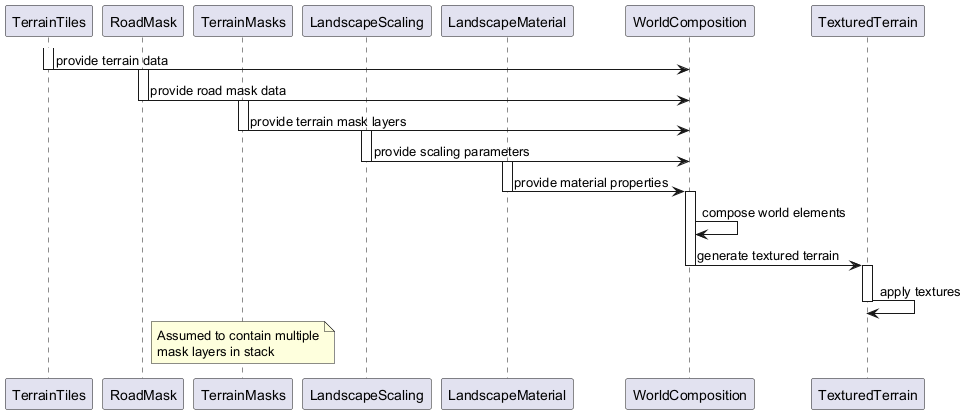

The diagram above was rendered by PlantUML. Its source (embedded in the PNG):
@startuml
participant "TerrainTiles" as TT
participant "RoadMask" as RM
participant "TerrainMasks" as TM
participant "LandscapeScaling" as LS
participant "LandscapeMaterial" as LM
participant "WorldComposition" as WC
participant "TexturedTerrain" as TX

activate TT
TT -> WC: provide terrain data
deactivate TT

activate RM
RM -> WC: provide road mask data
deactivate RM

activate TM
TM -> WC: provide terrain mask layers
deactivate TM

activate LS
LS -> WC: provide scaling parameters
deactivate LS

activate LM
LM -> WC: provide material properties
deactivate LM

activate WC
WC -> WC: compose world elements
WC -> TX: generate textured terrain
deactivate WC

activate TX
TX -> TX: apply textures
deactivate TX

note over TM
  Assumed to contain multiple
  mask layers in stack
end note
@enduml